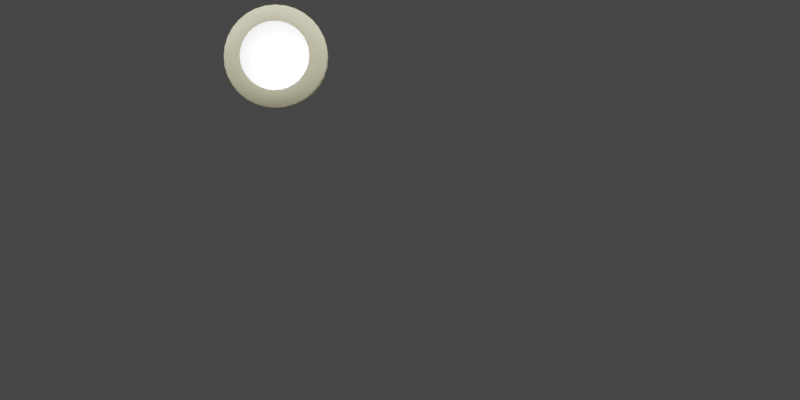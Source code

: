 # Source: lighting.blend  (saved by Blender 2.83.11; exported with 4.5.12 LTS)
import bpy
from mathutils import Matrix  # noqa: F401  (used for matrix-valued properties, if any)

bpy.ops.wm.read_factory_settings(use_empty=True)
scene = bpy.context.scene
scene.name = 'Scene'

# ---- collections
col_scene_stuff = bpy.data.collections.new('Scene Stuff'); scene.collection.children.link(col_scene_stuff)
col_recessed_light = bpy.data.collections.new('Recessed Light'); scene.collection.children.link(col_recessed_light)
col_text = bpy.data.collections.new('Text'); scene.collection.children.link(col_text)

# ---- materials (node trees are filled in below, after node groups)
mat_plasti_c_beige = bpy.data.materials.new('Plasti c Beige')
mat_plasti_c_beige.alpha_threshold = 0.0
mat_plasti_c_beige.roughness = 0.3925
mat_plasti_c_beige.line_color = (0.0, 0.0, 0.0, 1.0)
mat_light = bpy.data.materials.new('Light')
mat_light.diffuse_color = (0.5825, 0.7083, 0.8, 1.0)

# ---- node groups
ng_auto_smooth = bpy.data.node_groups.new('Auto Smooth', 'GeometryNodeTree')
_s = ng_auto_smooth.interface.new_socket(name='Geometry', in_out='OUTPUT', socket_type='NodeSocketGeometry')
_s = ng_auto_smooth.interface.new_socket(name='Geometry', in_out='INPUT', socket_type='NodeSocketGeometry')
_s = ng_auto_smooth.interface.new_socket(name='Angle', in_out='INPUT', socket_type='NodeSocketFloat')
_s.subtype = 'ANGLE'
_s.min_value = 0.0
_s.max_value = 3.142
ng_auto_smooth.is_modifier = True
_N = ng_auto_smooth.nodes; _L = ng_auto_smooth.links
n0 = _N.new('NodeGroupOutput'); n0.name = 'Group Output'; n0.location = (480, -100)
n1 = _N.new('NodeGroupInput'); n1.name = 'Group Input'; n1.location = (-420, -300)
n2 = _N.new('NodeGroupInput'); n2.name = 'Group Input.001'; n2.location = (-60, -100)
n3 = _N.new('GeometryNodeSetShadeSmooth'); n3.name = 'Set Shade Smooth'; n3.location = (120, -100)
n3.domain = 'EDGE'
n4 = _N.new('GeometryNodeSetShadeSmooth'); n4.name = 'Set Shade Smooth.001'; n4.location = (300, -100)
n5 = _N.new('GeometryNodeInputMeshEdgeAngle'); n5.name = 'Edge Angle'; n5.location = (-420, -220)
n6 = _N.new('GeometryNodeInputEdgeSmooth'); n6.name = 'Is Edge Smooth'; n6.location = (-60, -160)
n7 = _N.new('GeometryNodeInputShadeSmooth'); n7.name = 'Is Face Smooth'; n7.location = (-240, -340)
n8 = _N.new('FunctionNodeBooleanMath'); n8.name = 'Boolean Math'; n8.location = (-60, -220)
n9 = _N.new('FunctionNodeCompare'); n9.name = 'Compare'; n9.location = (-240, -180)
n9.operation = 'LESS_EQUAL'
_L.new(n5.outputs[0], n9.inputs[0])
_L.new(n4.outputs[0], n0.inputs[0])
_L.new(n1.outputs[1], n9.inputs[1])
_L.new(n9.outputs[0], n8.inputs[0])
_L.new(n7.outputs[0], n8.inputs[1])
_L.new(n2.outputs[0], n3.inputs[0])
_L.new(n6.outputs[0], n3.inputs[1])
_L.new(n3.outputs[0], n4.inputs[0])
_L.new(n8.outputs[0], n3.inputs[2])
n0.is_active_output = True

# ---- material node trees
mat_plasti_c_beige.use_nodes = True; mat_plasti_c_beige.node_tree.nodes.clear()
_N = mat_plasti_c_beige.node_tree.nodes; _L = mat_plasti_c_beige.node_tree.links
n0 = _N.new('ShaderNodeOutputMaterial'); n0.name = 'Material Output'; n0.location = (300, 300)
n1 = _N.new('ShaderNodeBsdfPrincipled'); n1.name = 'Principled BSDF'; n1.location = (10, 300)
n1.distribution = 'GGX'
n1.subsurface_method = 'BURLEY'
n1.inputs[0].default_value = (0.8689, 0.8322, 0.7276, 1.0)
n1.inputs[2].default_value = 0.228
n1.inputs[3].default_value = 1.45
n1.inputs[27].default_value = (0.0, 0.0, 0.0, 1.0)
n1.inputs[28].default_value = 1.0
_L.new(n1.outputs[0], n0.inputs[0])
n0.is_active_output = True
mat_light.use_nodes = True; mat_light.node_tree.nodes.clear()
_N = mat_light.node_tree.nodes; _L = mat_light.node_tree.links
n0 = _N.new('ShaderNodeOutputMaterial'); n0.name = 'Material Output'; n0.location = (300, 300)
n1 = _N.new('ShaderNodeEmission'); n1.name = 'Emission'; n1.location = (10, 300)
n1.inputs[0].default_value = (0.8769, 0.8697, 1.0, 1.0)
n1.inputs[1].default_value = 25.0
_L.new(n1.outputs[0], n0.inputs[0])
n0.is_active_output = True

# ---- world
world_world = bpy.data.worlds.new('World'); scene.world = world_world
world_world.use_nodes = True; world_world.node_tree.nodes.clear()
_N = world_world.node_tree.nodes; _L = world_world.node_tree.links
n0 = _N.new('ShaderNodeOutputWorld'); n0.name = 'World Output'; n0.location = (300, 300)
n1 = _N.new('ShaderNodeBackground'); n1.name = 'Background'; n1.location = (10, 300)
n1.inputs[0].default_value = (0.05088, 0.05088, 0.05088, 1.0)
_L.new(n1.outputs[0], n0.inputs[0])
n0.is_active_output = True
world_world.color = (0.05088, 0.05088, 0.05088)
world_world.use_sun_shadow = False
world_world.sun_shadow_jitter_overblur = 0.0

# ---- cameras
cam_camera = bpy.data.cameras.new('Camera')
cam_camera.lens = 24.0

# ---- lights
light_area = bpy.data.lights.new('Area', 'AREA')
light_area.color = (1.0, 0.9799, 0.7027)
light_area.transmission_factor = 0.0
light_area.energy = 58.9
light_area.shadow_soft_size = 1.0
light_area.shadow_maximum_resolution = 0.006
light_area.use_absolute_resolution = True
light_area.size = 1.0
light_area.size_y = 1.0

# ---- meshes
me_circle = bpy.data.meshes.new('Circle')
me_circle.from_pydata([(-0.001981, 0.08516, 0.0001032), (-0.01834, 0.08354, 0.0001032), (-0.03406, 0.07877, 0.0001032), (-0.04856, 0.07103, 0.0001032), (-0.06126, 0.0606, 0.0001032), (-0.07169, 0.0479, 0.0001032), (-0.07943, 0.0334, 0.0001032), (-0.0842, 0.01768, 0.0001032), (-0.08582, 0.001321, 0.0001032), (-0.0842, -0.01503, 0.0001032), (-0.07943, -0.03076, 0.0001032), (-0.07169, -0.04526, 0.0001032), (-0.06126, -0.05796, 0.0001032), (-0.04856, -0.06838, 0.0001032), (-0.03406, -0.07613, 0.0001032), (-0.01834, -0.0809, 0.0001032), (-0.001981, -0.08251, 0.0001032), (0.01437, -0.0809, 0.0001032), (0.0301, -0.07613, 0.0001032), (0.0446, -0.06838, 0.0001032), (0.0573, -0.05796, 0.0001032), (0.06773, -0.04526, 0.0001032), (0.07547, -0.03076, 0.0001032), (0.08024, -0.01503, 0.0001032), (0.08185, 0.001321, 0.0001032), (0.08024, 0.01768, 0.0001032), (0.07547, 0.0334, 0.0001032), (0.06772, 0.0479, 0.0001032), (0.0573, 0.0606, 0.0001032), (0.0446, 0.07103, 0.0001032), (0.0301, 0.07877, 0.0001032), (0.01437, 0.08354, 0.0001032), (-0.001981, 0.06869, 0.0001032), (-0.01512, 0.0674, 0.0001032), (-0.02776, 0.06356, 0.0001032), (-0.03941, 0.05734, 0.0001032), (-0.04962, 0.04896, 0.0001032), (-0.058, 0.03875, 0.0001032), (-0.06422, 0.0271, 0.0001032), (-0.06806, 0.01446, 0.0001032), (-0.06935, 0.001321, 0.0001032), (-0.06806, -0.01182, 0.0001032), (-0.06422, -0.02446, 0.0001032), (-0.058, -0.03611, 0.0001032), (-0.04962, -0.04632, 0.0001032), (-0.03941, -0.05469, 0.0001032), (-0.02776, -0.06092, 0.0001032), (-0.01512, -0.06475, 0.0001032), (-0.001981, -0.06605, 0.0001032), (0.01116, -0.06475, 0.0001032), (0.0238, -0.06092, 0.0001032), (0.03545, -0.05469, 0.0001032), (0.04566, -0.04632, 0.0001032), (0.05403, -0.03611, 0.0001032), (0.06026, -0.02446, 0.0001032), (0.06409, -0.01182, 0.0001032), (0.06539, 0.001321, 0.0001032), (0.06409, 0.01446, 0.0001032), (0.06026, 0.0271, 0.0001032), (0.05403, 0.03875, 0.0001032), (0.04566, 0.04896, 0.0001032), (0.03545, 0.05734, 0.0001032), (0.0238, 0.06356, 0.0001032), (0.01116, 0.0674, 0.0001032), (-0.01192, 0.05127, -0.1011), (-0.001981, 0.05225, -0.1011), (-0.02147, 0.04838, -0.1011), (-0.03028, 0.04367, -0.1011), (-0.03799, 0.03733, -0.1011), (-0.04433, 0.02962, -0.1011), (-0.04904, 0.02081, -0.1011), (-0.05193, 0.01126, -0.1011), (-0.05291, 0.001321, -0.1011), (-0.05193, -0.008615, -0.1011), (-0.04904, -0.01817, -0.1011), (-0.04433, -0.02698, -0.1011), (-0.03799, -0.03469, -0.1011), (-0.03028, -0.04103, -0.1011), (-0.02147, -0.04573, -0.1011), (-0.01192, -0.04863, -0.1011), (-0.001981, -0.04961, -0.1011), (0.007955, -0.04863, -0.1011), (0.01751, -0.04573, -0.1011), (0.02632, -0.04103, -0.1011), (0.03403, -0.03469, -0.1011), (0.04037, -0.02698, -0.1011), (0.04507, -0.01817, -0.1011), (0.04797, -0.008615, -0.1011), (0.04895, 0.001321, -0.1011), (0.04797, 0.01126, -0.1011), (0.04507, 0.02081, -0.1011), (0.04037, 0.02962, -0.1011), (0.03403, 0.03733, -0.1011), (0.02632, 0.04367, -0.1011), (0.01751, 0.04838, -0.1011), (0.007955, 0.05127, -0.1011), (-0.001981, 0.03701, -0.01791), (-0.008944, 0.03633, -0.01791), (-0.01564, 0.03429, -0.01791), (-0.02181, 0.031, -0.01791), (-0.02722, 0.02656, -0.01791), (-0.03166, 0.02115, -0.01791), (-0.03495, 0.01498, -0.01791), (-0.03699, 0.008284, -0.01791), (-0.03767, 0.001321, -0.01791), (-0.03699, -0.005642, -0.01791), (-0.03495, -0.01234, -0.01791), (-0.03166, -0.01851, -0.01791), (-0.02722, -0.02392, -0.01791), (-0.02181, -0.02835, -0.01791), (-0.01564, -0.03165, -0.01791), (-0.008944, -0.03368, -0.01791), (-0.001981, -0.03437, -0.01791), (0.004982, -0.03368, -0.01791), (0.01168, -0.03165, -0.01791), (0.01785, -0.02835, -0.01791), (0.02326, -0.02392, -0.01791), (0.02769, -0.01851, -0.01791), (0.03099, -0.01234, -0.01791), (0.03302, -0.005642, -0.01791), (0.03371, 0.001321, -0.01791), (0.03302, 0.008284, -0.01791), (0.03099, 0.01498, -0.01791), (0.02769, 0.02115, -0.01791), (0.02326, 0.02656, -0.01791), (0.01785, 0.031, -0.01791), (0.01168, 0.03429, -0.01791), (0.004982, 0.03633, -0.01791), (-0.001981, 0.08299, 0.009503), (-0.001981, 0.08516, 0.006741), (-0.001981, 0.08452, 0.008471), (-0.01834, 0.08354, 0.006741), (-0.01791, 0.08142, 0.009503), (-0.01821, 0.08292, 0.008471), (-0.03406, 0.07877, 0.006741), (-0.03323, 0.07677, 0.009503), (-0.03382, 0.07819, 0.008471), (-0.04856, 0.07103, 0.006741), (-0.04735, 0.06923, 0.009503), (-0.0482, 0.0705, 0.008471), (-0.06126, 0.0606, 0.006741), (-0.05973, 0.05907, 0.009503), (-0.06081, 0.06015, 0.008471), (-0.07169, 0.0479, 0.006741), (-0.06989, 0.04669, 0.009503), (-0.07116, 0.04754, 0.008471), (-0.07943, 0.0334, 0.006741), (-0.07743, 0.03257, 0.009503), (-0.07885, 0.03316, 0.008471), (-0.0842, 0.01768, 0.006741), (-0.08208, 0.01725, 0.009503), (-0.08358, 0.01755, 0.008471), (-0.08582, 0.001321, 0.006741), (-0.08365, 0.001321, 0.009503), (-0.08518, 0.001321, 0.008471), (-0.0842, -0.01503, 0.006741), (-0.08208, -0.01461, 0.009503), (-0.08358, -0.01491, 0.008471), (-0.07943, -0.03076, 0.006741), (-0.07743, -0.02993, 0.009503), (-0.07885, -0.03052, 0.008471), (-0.07169, -0.04526, 0.006741), (-0.06989, -0.04405, 0.009503), (-0.07116, -0.0449, 0.008471), (-0.06126, -0.05796, 0.006741), (-0.05973, -0.05643, 0.009503), (-0.06081, -0.05751, 0.008471), (-0.04856, -0.06838, 0.006741), (-0.04735, -0.06658, 0.009503), (-0.0482, -0.06786, 0.008471), (-0.03406, -0.07613, 0.006741), (-0.03323, -0.07413, 0.009503), (-0.03382, -0.07555, 0.008471), (-0.01834, -0.0809, 0.006741), (-0.01791, -0.07878, 0.009503), (-0.01821, -0.08028, 0.008471), (-0.001981, -0.08251, 0.006741), (-0.001981, -0.08035, 0.009503), (-0.001981, -0.08188, 0.008471), (0.01437, -0.0809, 0.006741), (0.01395, -0.07878, 0.009503), (0.01425, -0.08028, 0.008471), (0.0301, -0.07613, 0.006741), (0.02927, -0.07413, 0.009503), (0.02986, -0.07555, 0.008471), (0.0446, -0.06838, 0.006741), (0.04339, -0.06658, 0.009503), (0.04424, -0.06786, 0.008471), (0.0573, -0.05796, 0.006741), (0.05577, -0.05643, 0.009503), (0.05685, -0.05751, 0.008471), (0.06773, -0.04526, 0.006741), (0.06592, -0.04405, 0.009503), (0.0672, -0.0449, 0.008471), (0.07547, -0.03076, 0.006741), (0.07347, -0.02993, 0.009503), (0.07489, -0.03052, 0.008471), (0.08024, -0.01503, 0.006741), (0.07812, -0.01461, 0.009503), (0.07962, -0.01491, 0.008471), (0.08185, 0.001321, 0.006741), (0.07969, 0.001321, 0.009503), (0.08122, 0.001321, 0.008471), (0.08024, 0.01768, 0.006741), (0.07812, 0.01725, 0.009503), (0.07962, 0.01755, 0.008471), (0.07547, 0.0334, 0.006741), (0.07347, 0.03257, 0.009503), (0.07489, 0.03316, 0.008471), (0.06772, 0.0479, 0.006741), (0.06592, 0.04669, 0.009503), (0.0672, 0.04754, 0.008471), (0.0573, 0.0606, 0.006741), (0.05577, 0.05907, 0.009503), (0.05685, 0.06015, 0.008471), (0.0446, 0.07103, 0.006741), (0.04339, 0.06923, 0.009503), (0.04424, 0.0705, 0.008471), (0.0301, 0.07877, 0.006741), (0.02927, 0.07677, 0.009503), (0.02986, 0.07819, 0.008471), (0.01437, 0.08354, 0.006741), (0.01395, 0.08142, 0.009503), (0.01425, 0.08292, 0.008471), (-0.001981, 0.05548, 0.01341), (-0.001981, 0.05873, 0.01553), (-0.001981, 0.05663, 0.0152), (-0.01318, 0.05763, 0.01553), (-0.01255, 0.05443, 0.01341), (-0.01277, 0.05556, 0.0152), (-0.02395, 0.05436, 0.01553), (-0.0227, 0.05135, 0.01341), (-0.02314, 0.05242, 0.0152), (-0.03388, 0.04906, 0.01553), (-0.03207, 0.04635, 0.01341), (-0.03271, 0.0473, 0.0152), (-0.04258, 0.04192, 0.01553), (-0.04027, 0.03961, 0.01341), (-0.04109, 0.04043, 0.0152), (-0.04972, 0.03322, 0.01553), (-0.04701, 0.03141, 0.01341), (-0.04796, 0.03205, 0.0152), (-0.05502, 0.02329, 0.01553), (-0.05201, 0.02204, 0.01341), (-0.05308, 0.02248, 0.0152), (-0.05829, 0.01252, 0.01553), (-0.05509, 0.01189, 0.01341), (-0.05622, 0.01211, 0.0152), (-0.05939, 0.001321, 0.01553), (-0.05614, 0.001321, 0.01341), (-0.05729, 0.001321, 0.0152), (-0.05829, -0.00988, 0.01553), (-0.05509, -0.009244, 0.01341), (-0.05622, -0.009469, 0.0152), (-0.05502, -0.02065, 0.01553), (-0.05201, -0.0194, 0.01341), (-0.05308, -0.01984, 0.0152), (-0.04972, -0.03058, 0.01553), (-0.04701, -0.02877, 0.01341), (-0.04796, -0.0294, 0.0152), (-0.04258, -0.03927, 0.01553), (-0.04027, -0.03697, 0.01341), (-0.04109, -0.03779, 0.0152), (-0.03388, -0.04641, 0.01553), (-0.03207, -0.04371, 0.01341), (-0.03271, -0.04466, 0.0152), (-0.02395, -0.05172, 0.01553), (-0.0227, -0.04871, 0.01341), (-0.02314, -0.04977, 0.0152), (-0.01318, -0.05499, 0.01553), (-0.01255, -0.05179, 0.01341), (-0.01277, -0.05292, 0.0152), (-0.001981, -0.05609, 0.01553), (-0.001981, -0.05283, 0.01341), (-0.001981, -0.05398, 0.0152), (0.00922, -0.05499, 0.01553), (0.008584, -0.05179, 0.01341), (0.008809, -0.05292, 0.0152), (0.01999, -0.05172, 0.01553), (0.01874, -0.04871, 0.01341), (0.01918, -0.04977, 0.0152), (0.02992, -0.04641, 0.01553), (0.02811, -0.04371, 0.01341), (0.02874, -0.04466, 0.0152), (0.03862, -0.03927, 0.01553), (0.03631, -0.03697, 0.01341), (0.03713, -0.03779, 0.0152), (0.04575, -0.03058, 0.01553), (0.04305, -0.02877, 0.01341), (0.044, -0.0294, 0.0152), (0.05106, -0.02065, 0.01553), (0.04805, -0.0194, 0.01341), (0.04911, -0.01984, 0.0152), (0.05433, -0.009879, 0.01553), (0.05113, -0.009244, 0.01341), (0.05226, -0.009468, 0.0152), (0.05543, 0.001321, 0.01553), (0.05217, 0.001321, 0.01341), (0.05332, 0.001321, 0.0152), (0.05433, 0.01252, 0.01553), (0.05113, 0.01189, 0.01341), (0.05226, 0.01211, 0.0152), (0.05106, 0.02329, 0.01553), (0.04805, 0.02204, 0.01341), (0.04911, 0.02249, 0.0152), (0.04575, 0.03322, 0.01553), (0.04305, 0.03141, 0.01341), (0.044, 0.03205, 0.0152), (0.03862, 0.04192, 0.01553), (0.03631, 0.03961, 0.01341), (0.03713, 0.04043, 0.0152), (0.02992, 0.04906, 0.01553), (0.02811, 0.04635, 0.01341), (0.02874, 0.0473, 0.0152), (0.01999, 0.05436, 0.01553), (0.01874, 0.05135, 0.01341), (0.01918, 0.05242, 0.0152), (0.009219, 0.05763, 0.01553), (0.008584, 0.05443, 0.01341), (0.008808, 0.05556, 0.0152), (-0.01138, 0.04859, -0.01885), (-0.001981, 0.04952, -0.01885), (-0.02042, 0.04585, -0.01885), (-0.02876, 0.04139, -0.01885), (-0.03606, 0.0354, -0.01885), (-0.04205, 0.0281, -0.01885), (-0.04651, 0.01976, -0.01885), (-0.04925, 0.01072, -0.01885), (-0.05018, 0.001321, -0.01885), (-0.04925, -0.008081, -0.01885), (-0.04651, -0.01712, -0.01885), (-0.04205, -0.02545, -0.01885), (-0.03606, -0.03276, -0.01885), (-0.02876, -0.03875, -0.01885), (-0.02042, -0.04321, -0.01885), (-0.01138, -0.04595, -0.01885), (-0.001981, -0.04687, -0.01885), (0.007422, -0.04595, -0.01885), (0.01646, -0.0432, -0.01885), (0.02479, -0.03875, -0.01885), (0.0321, -0.03276, -0.01885), (0.03809, -0.02545, -0.01885), (0.04255, -0.01712, -0.01885), (0.04529, -0.008081, -0.01885), (0.04621, 0.001321, -0.01885), (0.04529, 0.01072, -0.01885), (0.04255, 0.01976, -0.01885), (0.03809, 0.0281, -0.01885), (0.0321, 0.0354, -0.01885), (0.02479, 0.04139, -0.01885), (0.01646, 0.04585, -0.01885), (0.007421, 0.04859, -0.01885), (-0.01499, 0.03195, -0.01778), (-0.02046, 0.02636, -0.01767), (-0.02513, 0.01977, -0.0176), (-0.02882, 0.01244, -0.01758), (-0.03139, 0.004641, -0.0176), (-0.03275, -0.003318, -0.01767), (-0.03284, -0.01113, -0.01778), (-0.007364, 0.03159, -0.01765), (-0.01244, 0.02497, -0.01745), (-0.01701, 0.01739, -0.01732), (-0.02091, 0.009161, -0.01728), (-0.02398, 0.0005846, -0.01732), (-0.0261, -0.008005, -0.01745), (-0.02719, -0.01628, -0.01765), (0.0006893, 0.02998, -0.01757), (-0.003643, 0.02251, -0.0173), (-0.007847, 0.0142, -0.01713), (-0.01176, 0.005373, -0.01707), (-0.01524, -0.003641, -0.01713), (-0.01814, -0.01249, -0.0173), (-0.02036, -0.02083, -0.01757), (0.00875, 0.02723, -0.01754), (0.005411, 0.01917, -0.01724), (0.001787, 0.01042, -0.01706), (-0.001981, 0.001321, -0.017), (-0.005749, -0.007776, -0.01706), (-0.009372, -0.01652, -0.01724), (-0.01271, -0.02459, -0.01754), (0.0164, 0.02348, -0.01757), (0.01418, 0.01513, -0.0173), (0.01128, 0.006283, -0.01713), (0.007801, -0.002731, -0.01707), (0.003885, -0.01156, -0.01713), (-0.0003191, -0.01987, -0.0173), (-0.004651, -0.02734, -0.01757), (0.02323, 0.01892, -0.01765), (0.02214, 0.01065, -0.01745), (0.02001, 0.002057, -0.01732), (0.01695, -0.006519, -0.01728), (0.01305, -0.01475, -0.01732), (0.008478, -0.02233, -0.01745), (0.003402, -0.02895, -0.01765), (0.02888, 0.01378, -0.01778), (0.02879, 0.005959, -0.01767), (0.02743, -0.001999, -0.0176), (0.02486, -0.009795, -0.01758), (0.02116, -0.01713, -0.0176), (0.0165, -0.02372, -0.01767), (0.01103, -0.02931, -0.01778)], [], [(10, 9, 41, 42), (24, 23, 55, 56), (11, 10, 42, 43), (25, 24, 56, 57), (12, 11, 43, 44), (26, 25, 57, 58), (13, 12, 44, 45), (27, 26, 58, 59), (14, 13, 45, 46), (1, 0, 32, 33), (28, 27, 59, 60), (15, 14, 46, 47), (2, 1, 33, 34), (29, 28, 60, 61), (16, 15, 47, 48), (3, 2, 34, 35), (30, 29, 61, 62), (17, 16, 48, 49), (4, 3, 35, 36), (31, 30, 62, 63), (18, 17, 49, 50), (5, 4, 36, 37), (0, 31, 63, 32), (19, 18, 50, 51), (6, 5, 37, 38), (20, 19, 51, 52), (7, 6, 38, 39), (21, 20, 52, 53), (8, 7, 39, 40), (22, 21, 53, 54), (9, 8, 40, 41), (23, 22, 54, 55), (50, 49, 81, 82), (258, 261, 332, 331), (300, 303, 346, 345), (261, 264, 333, 332), (303, 306, 347, 346), (264, 267, 334, 333), (306, 309, 348, 347), (267, 270, 335, 334), (309, 312, 349, 348), (270, 273, 336, 335), (318, 224, 321, 351), (312, 315, 350, 349), (273, 276, 337, 336), (234, 237, 324, 323), (315, 318, 351, 350), (276, 279, 338, 337), (237, 240, 325, 324), (279, 282, 339, 338), (240, 243, 326, 325), (282, 285, 340, 339), (243, 246, 327, 326), (0, 1, 131, 129), (285, 288, 341, 340), (246, 249, 328, 327), (288, 291, 342, 341), (249, 252, 329, 328), (291, 294, 343, 342), (252, 255, 330, 329), (294, 297, 344, 343), (255, 258, 331, 330), (297, 300, 345, 344), (64, 65, 95, 94, 93, 92, 91, 90, 89, 88, 87, 86, 85, 84, 83, 82, 81, 80, 79, 78, 77, 76, 75, 74, 73, 72, 71, 70, 69, 68, 67, 66), (37, 36, 68, 69), (32, 63, 95, 65), (51, 50, 82, 83), (38, 37, 69, 70), (52, 51, 83, 84), (39, 38, 70, 71), (53, 52, 84, 85), (40, 39, 71, 72), (54, 53, 85, 86), (41, 40, 72, 73), (55, 54, 86, 87), (42, 41, 73, 74), (56, 55, 87, 88), (43, 42, 74, 75), (57, 56, 88, 89), (44, 43, 75, 76), (58, 57, 89, 90), (45, 44, 76, 77), (59, 58, 90, 91), (46, 45, 77, 78), (33, 32, 65, 64), (60, 59, 91, 92), (47, 46, 78, 79), (34, 33, 64, 66), (61, 60, 92, 93), (48, 47, 79, 80), (35, 34, 66, 67), (62, 61, 93, 94), (49, 48, 80, 81), (36, 35, 67, 68), (63, 62, 94, 95), (20, 21, 191, 188), (7, 8, 152, 149), (21, 22, 194, 191), (8, 9, 155, 152), (22, 23, 197, 194), (9, 10, 158, 155), (23, 24, 200, 197), (10, 11, 161, 158), (24, 25, 203, 200), (11, 12, 164, 161), (25, 26, 206, 203), (12, 13, 167, 164), (26, 27, 209, 206), (13, 14, 170, 167), (31, 0, 129, 221), (27, 28, 212, 209), (14, 15, 173, 170), (1, 2, 134, 131), (28, 29, 215, 212), (15, 16, 176, 173), (2, 3, 137, 134), (29, 30, 218, 215), (16, 17, 179, 176), (3, 4, 140, 137), (30, 31, 221, 218), (17, 18, 182, 179), (4, 5, 143, 140), (231, 234, 323, 322), (18, 19, 185, 182), (5, 6, 146, 143), (19, 20, 188, 185), (6, 7, 149, 146), (207, 210, 305, 302), (168, 171, 266, 263), (222, 128, 225, 317), (210, 213, 308, 305), (171, 174, 269, 266), (132, 135, 230, 227), (213, 216, 311, 308), (174, 177, 272, 269), (135, 138, 233, 230), (216, 219, 314, 311), (177, 180, 275, 272), (138, 141, 236, 233), (219, 222, 317, 314), (180, 183, 278, 275), (141, 144, 239, 236), (228, 231, 322, 320), (183, 186, 281, 278), (144, 147, 242, 239), (186, 189, 284, 281), (147, 150, 245, 242), (189, 192, 287, 284), (150, 153, 248, 245), (192, 195, 290, 287), (153, 156, 251, 248), (195, 198, 293, 290), (156, 159, 254, 251), (198, 201, 296, 293), (159, 162, 257, 254), (201, 204, 299, 296), (162, 165, 260, 257), (204, 207, 302, 299), (165, 168, 263, 260), (99, 352, 97, 98), (132, 128, 130, 133), (133, 130, 129, 131), (135, 132, 133, 136), (136, 133, 131, 134), (138, 135, 136, 139), (139, 136, 134, 137), (141, 138, 139, 142), (142, 139, 137, 140), (144, 141, 142, 145), (145, 142, 140, 143), (147, 144, 145, 148), (148, 145, 143, 146), (150, 147, 148, 151), (151, 148, 146, 149), (153, 150, 151, 154), (154, 151, 149, 152), (156, 153, 154, 157), (157, 154, 152, 155), (159, 156, 157, 160), (160, 157, 155, 158), (162, 159, 160, 163), (163, 160, 158, 161), (165, 162, 163, 166), (166, 163, 161, 164), (168, 165, 166, 169), (169, 166, 164, 167), (171, 168, 169, 172), (172, 169, 167, 170), (174, 171, 172, 175), (175, 172, 170, 173), (177, 174, 175, 178), (178, 175, 173, 176), (180, 177, 178, 181), (181, 178, 176, 179), (183, 180, 181, 184), (184, 181, 179, 182), (186, 183, 184, 187), (187, 184, 182, 185), (189, 186, 187, 190), (190, 187, 185, 188), (192, 189, 190, 193), (193, 190, 188, 191), (195, 192, 193, 196), (196, 193, 191, 194), (198, 195, 196, 199), (199, 196, 194, 197), (201, 198, 199, 202), (202, 199, 197, 200), (204, 201, 202, 205), (205, 202, 200, 203), (207, 204, 205, 208), (208, 205, 203, 206), (210, 207, 208, 211), (211, 208, 206, 209), (213, 210, 211, 214), (214, 211, 209, 212), (216, 213, 214, 217), (217, 214, 212, 215), (219, 216, 217, 220), (220, 217, 215, 218), (222, 219, 220, 223), (223, 220, 218, 221), (128, 222, 223, 130), (130, 223, 221, 129), (224, 228, 320, 321), (228, 224, 226, 229), (229, 226, 225, 227), (231, 228, 229, 232), (232, 229, 227, 230), (234, 231, 232, 235), (235, 232, 230, 233), (237, 234, 235, 238), (238, 235, 233, 236), (240, 237, 238, 241), (241, 238, 236, 239), (243, 240, 241, 244), (244, 241, 239, 242), (246, 243, 244, 247), (247, 244, 242, 245), (249, 246, 247, 250), (250, 247, 245, 248), (252, 249, 250, 253), (253, 250, 248, 251), (255, 252, 253, 256), (256, 253, 251, 254), (258, 255, 256, 259), (259, 256, 254, 257), (261, 258, 259, 262), (262, 259, 257, 260), (264, 261, 262, 265), (265, 262, 260, 263), (267, 264, 265, 268), (268, 265, 263, 266), (270, 267, 268, 271), (271, 268, 266, 269), (273, 270, 271, 274), (274, 271, 269, 272), (276, 273, 274, 277), (277, 274, 272, 275), (279, 276, 277, 280), (280, 277, 275, 278), (282, 279, 280, 283), (283, 280, 278, 281), (285, 282, 283, 286), (286, 283, 281, 284), (288, 285, 286, 289), (289, 286, 284, 287), (291, 288, 289, 292), (292, 289, 287, 290), (294, 291, 292, 295), (295, 292, 290, 293), (297, 294, 295, 298), (298, 295, 293, 296), (300, 297, 298, 301), (301, 298, 296, 299), (303, 300, 301, 304), (304, 301, 299, 302), (306, 303, 304, 307), (307, 304, 302, 305), (309, 306, 307, 310), (310, 307, 305, 308), (312, 309, 310, 313), (313, 310, 308, 311), (315, 312, 313, 316), (316, 313, 311, 314), (318, 315, 316, 319), (319, 316, 314, 317), (224, 318, 319, 226), (226, 319, 317, 225), (128, 132, 227, 225), (97, 96, 321, 320), (98, 97, 320, 322), (99, 98, 322, 323), (100, 99, 323, 324), (101, 100, 324, 325), (102, 101, 325, 326), (103, 102, 326, 327), (104, 103, 327, 328), (105, 104, 328, 329), (106, 105, 329, 330), (107, 106, 330, 331), (108, 107, 331, 332), (109, 108, 332, 333), (110, 109, 333, 334), (111, 110, 334, 335), (112, 111, 335, 336), (113, 112, 336, 337), (114, 113, 337, 338), (115, 114, 338, 339), (116, 115, 339, 340), (117, 116, 340, 341), (118, 117, 341, 342), (119, 118, 342, 343), (120, 119, 343, 344), (121, 120, 344, 345), (122, 121, 345, 346), (123, 122, 346, 347), (124, 123, 347, 348), (125, 124, 348, 349), (126, 125, 349, 350), (127, 126, 350, 351), (96, 127, 351, 321), (352, 359, 96, 97), (359, 366, 127, 96), (366, 373, 126, 127), (373, 380, 125, 126), (380, 387, 124, 125), (387, 394, 123, 124), (394, 121, 122, 123), (100, 353, 352, 99), (353, 360, 359, 352), (360, 367, 366, 359), (367, 374, 373, 366), (374, 381, 380, 373), (381, 388, 387, 380), (388, 395, 394, 387), (395, 120, 121, 394), (101, 354, 353, 100), (354, 361, 360, 353), (361, 368, 367, 360), (368, 375, 374, 367), (375, 382, 381, 374), (382, 389, 388, 381), (389, 396, 395, 388), (396, 119, 120, 395), (102, 355, 354, 101), (355, 362, 361, 354), (362, 369, 368, 361), (369, 376, 375, 368), (376, 383, 382, 375), (383, 390, 389, 382), (390, 397, 396, 389), (397, 118, 119, 396), (103, 356, 355, 102), (356, 363, 362, 355), (363, 370, 369, 362), (370, 377, 376, 369), (377, 384, 383, 376), (384, 391, 390, 383), (391, 398, 397, 390), (398, 117, 118, 397), (104, 357, 356, 103), (357, 364, 363, 356), (364, 371, 370, 363), (371, 378, 377, 370), (378, 385, 384, 377), (385, 392, 391, 384), (392, 399, 398, 391), (399, 116, 117, 398), (105, 358, 357, 104), (358, 365, 364, 357), (365, 372, 371, 364), (372, 379, 378, 371), (379, 386, 385, 378), (386, 393, 392, 385), (393, 400, 399, 392), (400, 115, 116, 399), (106, 107, 358, 105), (107, 108, 365, 358), (108, 109, 372, 365), (109, 110, 379, 372), (110, 111, 386, 379), (111, 112, 393, 386), (112, 113, 400, 393), (113, 114, 115, 400)])
me_circle.polygons.foreach_set('use_smooth', [True] * 385)
me_circle.polygons.foreach_set('material_index', [0, 0, 0, 0, 0, 0, 0, 0, 0, 0, 0, 0, 0, 0, 0, 0, 0, 0, 0, 0, 0, 0, 0, 0, 0, 0, 0, 0, 0, 0, 0, 0, 0, 0, 0, 0, 0, 0, 0, 0, 0, 0, 0, 0, 0, 0, 0, 0, 0, 0, 0, 0, 0, 0, 0, 0, 0, 0, 0, 0, 0, 0, 0, 0, 0, 0, 0, 0, 0, 0, 0, 0, 0, 0, 0, 0, 0, 0, 0, 0, 0, 0, 0, 0, 0, 0, 0, 0, 0, 0, 0, 0, 0, 0, 0, 0, 0, 0, 0, 0, 0, 0, 0, 0, 0, 0, 0, 0, 0, 0, 0, 0, 0, 0, 0, 0, 0, 0, 0, 0, 0, 0, 0, 0, 0, 0, 0, 0, 0, 0, 0, 0, 0, 0, 0, 0, 0, 0, 0, 0, 0, 0, 0, 0, 0, 0, 0, 0, 0, 0, 0, 0, 0, 0, 0, 0, 0, 0, 0, 1, 0, 0, 0, 0, 0, 0, 0, 0, 0, 0, 0, 0, 0, 0, 0, 0, 0, 0, 0, 0, 0, 0, 0, 0, 0, 0, 0, 0, 0, 0, 0, 0, 0, 0, 0, 0, 0, 0, 0, 0, 0, 0, 0, 0, 0, 0, 0, 0, 0, 0, 0, 0, 0, 0, 0, 0, 0, 0, 0, 0, 0, 0, 0, 0, 0, 0, 0, 0, 0, 0, 0, 0, 0, 0, 0, 0, 0, 0, 0, 0, 0, 0, 0, 0, 0, 0, 0, 0, 0, 0, 0, 0, 0, 0, 0, 0, 0, 0, 0, 0, 0, 0, 0, 0, 0, 0, 0, 0, 0, 0, 0, 0, 0, 0, 0, 0, 0, 0, 0, 0, 0, 0, 0, 0, 0, 0, 0, 0, 0, 0, 1, 1, 1, 1, 1, 1, 1, 1, 1, 1, 1, 1, 1, 1, 1, 1, 1, 1, 1, 1, 1, 1, 1, 1, 1, 1, 1, 1, 1, 1, 1, 1, 1, 1, 1, 1, 1, 1, 1, 1, 1, 1, 1, 1, 1, 1, 1, 1, 1, 1, 1, 1, 1, 1, 1, 1, 1, 1, 1, 1, 1, 1, 1, 1, 1, 1, 1, 1, 1, 1, 1, 1, 1, 1, 1, 1, 1, 1, 1, 1, 1, 1, 1, 1, 1, 1, 1, 1, 1, 1, 1, 1, 1, 1, 1])
_uv = me_circle.uv_layers.new(name='UVMap')
_uv.uv.foreach_set('vector', [0.0, 0.0, 0.0, 0.0, 0.0, 0.0, 0.0, 0.0, 0.0, 0.0, 0.0, 0.0, 0.0, 0.0, 0.0, 0.0, 0.0, 0.0, 0.0, 0.0, 0.0, 0.0, 0.0, 0.0, 0.0, 0.0, 0.0, 0.0, 0.0, 0.0, 0.0, 0.0, 0.0, 0.0, 0.0, 0.0, 0.0, 0.0, 0.0, 0.0, 0.0, 0.0, 0.0, 0.0, 0.0, 0.0, 0.0, 0.0, 0.0, 0.0, 0.0, 0.0, 0.0, 0.0, 0.0, 0.0, 0.0, 0.0, 0.0, 0.0, 0.0, 0.0, 0.0, 0.0, 0.0, 0.0, 0.0, 0.0, 0.0, 0.0, 0.0, 0.0, 0.0, 0.0, 0.0, 0.0, 0.0, 0.0, 0.0, 0.0, 0.0, 0.0, 0.0, 0.0, 0.0, 0.0, 0.0, 0.0, 0.0, 0.0, 0.0, 0.0, 0.0, 0.0, 0.0, 0.0, 0.0, 0.0, 0.0, 0.0, 0.0, 0.0, 0.0, 0.0, 0.0, 0.0, 0.0, 0.0, 0.0, 0.0, 0.0, 0.0, 0.0, 0.0, 0.0, 0.0, 0.0, 0.0, 0.0, 0.0, 0.0, 0.0, 0.0, 0.0, 0.0, 0.0, 0.0, 0.0, 0.0, 0.0, 0.0, 0.0, 0.0, 0.0, 0.0, 0.0, 0.0, 0.0, 0.0, 0.0, 0.0, 0.0, 0.0, 0.0, 0.0, 0.0, 0.0, 0.0, 0.0, 0.0, 0.0, 0.0, 0.0, 0.0, 0.0, 0.0, 0.0, 0.0, 0.0, 0.0, 0.0, 0.0, 0.0, 0.0, 0.0, 0.0, 0.0, 0.0, 0.0, 0.0, 0.0, 0.0, 0.0, 0.0, 0.0, 0.0, 0.0, 0.0, 0.0, 0.0, 0.0, 0.0, 0.0, 0.0, 0.0, 0.0, 0.0, 0.0, 0.0, 0.0, 0.0, 0.0, 0.0, 0.0, 0.0, 0.0, 0.0, 0.0, 0.0, 0.0, 0.0, 0.0, 0.0, 0.0, 0.0, 0.0, 0.0, 0.0, 0.0, 0.0, 0.0, 0.0, 0.0, 0.0, 0.0, 0.0, 0.0, 0.0, 0.0, 0.0, 0.0, 0.0, 0.0, 0.0, 0.0, 0.0, 0.0, 0.0, 0.0, 0.0, 0.0, 0.0, 0.0, 0.0, 0.0, 0.0, 0.0, 0.0, 0.0, 0.0, 0.0, 0.0, 0.0, 0.0, 0.0, 0.0, 0.0, 0.0, 0.0, 0.0, 0.0, 0.0, 0.0, 0.0, 0.0, 0.0, 0.0, 0.0, 0.0, 0.0, 0.0, 0.0, 0.0, 0.0, 0.0, 0.0, 0.0, 0.0, 0.0, 0.0, 0.0, 0.0, 0.0, 0.0, 0.0, 0.0, 0.0, 0.0, 0.0, 0.0, 0.0, 0.0, 0.0, 0.0, 0.0, 0.0, 0.0, 0.0, 0.0, 0.0, 0.0, 0.0, 0.0, 0.0, 0.0, 0.0, 0.0, 0.0, 0.0, 0.0, 0.0, 0.0, 0.0, 0.0, 0.0, 0.0, 0.0, 0.0, 0.0, 0.0, 0.0, 0.0, 0.0, 0.0, 0.0, 0.0, 0.0, 0.0, 0.0, 0.0, 0.0, 0.0, 0.0, 0.0, 0.0, 0.0, 0.0, 0.0, 0.0, 0.0, 0.0, 0.0, 0.0, 0.0, 0.0, 0.0, 0.0, 0.0, 0.0, 0.0, 0.0, 0.0, 0.0, 0.0, 0.0, 0.0, 0.0, 0.0, 0.0, 0.0, 0.0, 0.0, 0.0, 0.0, 0.0, 0.0, 0.0, 0.0, 0.0, 0.0, 0.0, 0.0, 0.0, 0.0, 0.0, 0.0, 0.0, 0.0, 0.0, 0.0, 0.0, 0.0, 0.0, 0.0, 0.0, 0.0, 0.0, 0.0, 0.0, 0.0, 0.0, 0.0, 0.0, 0.0, 0.0, 0.0, 0.0, 0.0, 0.0, 0.0, 0.0, 0.0, 0.0, 0.0, 0.0, 0.0, 0.0, 0.0, 0.0, 0.0, 0.0, 0.0, 0.0, 0.0, 0.0, 0.0, 0.0, 0.0, 0.0, 0.0, 0.0, 0.0, 0.0, 0.0, 0.0, 0.0, 0.0, 0.0, 0.0, 0.0, 0.0, 0.0, 0.0, 0.0, 0.0, 0.0, 0.0, 0.0, 0.0, 0.0, 0.0, 0.0, 0.0, 0.0, 0.0, 0.0, 0.0, 0.0, 0.0, 0.0, 0.0, 0.0, 0.0, 0.0, 0.0, 0.0, 0.0, 0.0, 0.0, 0.0, 0.0, 0.0, 0.0, 0.0, 0.0, 0.0, 0.0, 0.0, 0.0, 0.0, 0.0, 0.0, 0.0, 0.0, 0.0, 0.0, 0.0, 0.0, 0.0, 0.0, 0.0, 0.0, 0.0, 0.0, 0.0, 0.0, 0.0, 0.0, 0.0, 0.0, 0.0, 0.0, 0.0, 0.0, 0.0, 0.0, 0.0, 0.0, 0.0, 0.0, 0.0, 0.0, 0.0, 0.0, 0.0, 0.0, 0.0, 0.0, 0.0, 0.0, 0.0, 0.0, 0.0, 0.0, 0.0, 0.0, 0.0, 0.0, 0.0, 0.0, 0.0, 0.0, 0.0, 0.0, 0.0, 0.0, 0.0, 0.0, 0.0, 0.0, 0.0, 0.0, 0.0, 0.0, 0.0, 0.0, 0.0, 0.0, 0.0, 0.0, 0.0, 0.0, 0.0, 0.0, 0.0, 0.0, 0.0, 0.0, 0.0, 0.0, 0.0, 0.0, 0.0, 0.0, 0.0, 0.0, 0.0, 0.0, 0.0, 0.0, 0.0, 0.0, 0.0, 0.0, 0.0, 0.0, 0.0, 0.0, 0.0, 0.0, 0.0, 0.0, 0.0, 0.0, 0.0, 0.0, 0.0, 0.0, 0.0, 0.0, 0.0, 0.0, 0.0, 0.0, 0.0, 0.0, 0.0, 0.0, 0.0, 0.0, 0.0, 0.0, 0.0, 0.0, 0.0, 0.0, 0.0, 0.0, 0.0, 0.0, 0.0, 0.0, 0.0, 0.0, 0.0, 0.0, 0.0, 0.0, 0.0, 0.0, 0.0, 0.0, 0.0, 0.0, 0.0, 0.0, 0.0, 0.0, 0.0, 0.0, 0.0, 0.0, 0.0, 0.0, 0.0, 0.0, 0.0, 0.0, 0.0, 0.0, 0.0, 0.0, 0.0, 0.0, 0.0, 0.0, 0.0, 0.0, 0.0, 0.0, 0.0, 0.0, 0.0, 0.0, 0.0, 0.0, 0.0, 0.0, 0.0, 0.0, 0.0, 0.0, 0.0, 0.0, 0.0, 0.0, 0.0, 0.0, 0.0, 0.0, 0.0, 0.0, 0.0, 0.0, 0.0, 0.0, 0.0, 0.0, 0.0, 0.0, 0.0, 0.0, 0.0, 0.0, 0.0, 0.0, 0.0, 0.0, 0.0, 0.0, 0.0, 0.0, 0.0, 0.0, 0.0, 0.0, 0.0, 0.0, 0.0, 0.0, 0.0, 0.0, 0.0, 0.0, 0.0, 0.0, 0.0, 0.0, 0.0, 0.0, 0.0, 0.0, 0.0, 0.0, 0.0, 0.0, 0.0, 0.0, 0.0, 0.0, 0.0, 0.0, 0.0, 0.0, 0.0, 0.0, 0.0, 0.0, 0.0, 0.0, 0.0, 0.0, 0.0, 0.0, 0.0, 0.0, 0.0, 0.0, 0.0, 0.0, 0.0, 0.0, 0.0, 0.0, 0.0, 0.0, 0.0, 0.0, 0.0, 0.0, 0.0, 0.0, 0.0, 0.0, 0.0, 0.0, 0.0, 0.0, 0.0, 0.0, 0.0, 0.0, 0.0, 0.0, 0.0, 0.0, 0.0, 0.0, 0.0, 0.0, 0.0, 0.0, 0.0, 0.0, 0.0, 0.0, 0.0, 0.0, 0.0, 0.0, 0.0, 0.0, 0.0, 0.0, 0.0, 0.0, 0.0, 0.0, 0.0, 0.0, 0.0, 0.0, 0.0, 0.0, 0.0, 0.0, 0.0, 0.0, 0.0, 0.0, 0.0, 0.0, 0.0, 0.0, 0.0, 0.0, 0.0, 0.0, 0.0, 0.0, 0.0, 0.0, 0.0, 0.0, 0.0, 0.0, 0.0, 0.0, 0.0, 0.0, 0.0, 0.0, 0.0, 0.0, 0.0, 0.0, 0.0, 0.0, 0.0, 0.0, 0.0, 0.0, 0.0, 0.0, 0.0, 0.0, 0.0, 0.0, 0.0, 0.0, 0.0, 0.0, 0.0, 0.0, 0.0, 0.0, 0.0, 0.0, 0.0, 0.0, 0.0, 0.0, 0.0, 0.0, 0.0, 0.0, 0.0, 0.0, 0.0, 0.0, 0.0, 0.0, 0.0, 0.0, 0.0, 0.0, 0.0, 0.0, 0.0, 0.0, 0.0, 0.0, 0.0, 0.0, 0.0, 0.0, 0.0, 0.0, 0.0, 0.0, 0.0, 0.0, 0.0, 0.0, 0.0, 0.0, 0.0, 0.0, 0.0, 0.0, 0.0, 0.0, 0.0, 0.0, 0.0, 0.0, 0.0, 0.0, 0.0, 0.0, 0.0, 0.0, 0.0, 0.0, 0.0, 0.0, 0.0, 0.0, 0.0, 0.0, 0.0, 0.0, 0.0, 0.0, 0.0, 0.0, 0.0, 0.0, 0.0, 0.0, 0.0, 0.0, 0.0, 0.0, 0.0, 0.0, 0.0, 0.0, 0.0, 0.0, 0.0, 0.0, 0.0, 0.0, 0.0, 0.0, 0.0, 0.0, 0.0, 0.0, 0.0, 0.0, 0.0, 0.0, 0.0, 0.0, 0.0, 0.0, 0.0, 0.0, 0.0, 0.0, 0.0, 0.0, 0.0, 0.0, 0.0, 0.0, 0.0, 0.0, 0.0, 0.0, 0.0, 0.0, 0.0, 0.0, 0.0, 0.0, 0.0, 0.0, 0.0, 0.0, 0.0, 0.0, 0.0, 0.0, 0.0, 0.0, 0.0, 0.0, 0.0, 0.0, 0.0, 0.0, 0.0, 0.0, 0.0, 0.0, 0.0, 0.0, 0.0, 0.0, 0.0, 0.0, 0.0, 0.0, 0.0, 0.0, 0.0, 0.0, 0.0, 0.0, 0.0, 0.0, 0.0, 0.0, 0.0, 0.0, 0.0, 0.0, 0.0, 0.0, 0.0, 0.0, 0.0, 0.0, 0.0, 0.0, 0.0, 0.0, 0.0, 0.0, 0.0, 0.0, 0.0, 0.0, 0.0, 0.0, 0.0, 0.0, 0.0, 0.0, 0.0, 0.0, 0.0, 0.0, 0.0, 0.0, 0.0, 0.0, 0.0, 0.0, 0.0, 0.0, 0.0, 0.0, 0.0, 0.0, 0.0, 0.0, 0.0, 0.0, 0.0, 0.0, 0.0, 0.0, 0.0, 0.0, 0.0, 0.0, 0.0, 0.0, 0.0, 0.0, 0.0, 0.0, 0.0, 0.0, 0.0, 0.0, 0.0, 0.0, 0.0, 0.0, 0.0, 0.0, 0.0, 0.0, 0.0, 0.0, 0.0, 0.0, 0.0, 0.0, 0.0, 0.0, 0.0, 0.0, 0.0, 0.0, 0.0, 0.0, 0.0, 0.0, 0.0, 0.0, 0.0, 0.0, 0.0, 0.0, 0.0, 0.0, 0.0, 0.0, 0.0, 0.0, 0.0, 0.0, 0.0, 0.0, 0.0, 0.0, 0.0, 0.0, 0.0, 0.0, 0.0, 0.0, 0.0, 0.0, 0.0, 0.0, 0.0, 0.0, 0.0, 0.0, 0.0, 0.0, 0.0, 0.0, 0.0, 0.0, 0.0, 0.0, 0.0, 0.0, 0.0, 0.0, 0.0, 0.0, 0.0, 0.0, 0.0, 0.0, 0.0, 0.0, 0.0, 0.0, 0.0, 0.0, 0.0, 0.0, 0.0, 0.0, 0.0, 0.0, 0.0, 0.0, 0.0, 0.0, 0.0, 0.0, 0.0, 0.0, 0.0, 0.0, 0.0, 0.0, 0.0, 0.0, 0.0, 0.0, 0.0, 0.0, 0.0, 0.0, 0.0, 0.0, 0.0, 0.0, 0.0, 0.0, 0.0, 0.0, 0.0, 0.0, 0.0, 0.0, 0.0, 0.0, 0.0, 0.0, 0.0, 0.0, 0.0, 0.0, 0.0, 0.0, 0.0, 0.0, 0.0, 0.0, 0.0, 0.0, 0.0, 0.0, 0.0, 0.0, 0.0, 0.0, 0.0, 0.0, 0.0, 0.0, 0.0, 0.0, 0.0, 0.0, 0.0, 0.0, 0.0, 0.0, 0.0, 0.0, 0.0, 0.0, 0.0, 0.0, 0.0, 0.0, 0.0, 0.0, 0.0, 0.0, 0.0, 0.0, 0.0, 0.0, 0.0, 0.0, 0.0, 0.0, 0.0, 0.0, 0.0, 0.0, 0.0, 0.0, 0.0, 0.0, 0.0, 0.0, 0.0, 0.0, 0.0, 0.0, 0.0, 0.0, 0.0, 0.0, 0.0, 0.0, 0.0, 0.0, 0.0, 0.0, 0.0, 0.0, 0.0, 0.0, 0.0, 0.0, 0.0, 0.0, 0.0, 0.0, 0.0, 0.0, 0.0, 0.0, 0.0, 0.0, 0.0, 0.0, 0.0, 0.0, 0.0, 0.0, 0.0, 0.0, 0.0, 0.0, 0.0, 0.0, 0.0, 0.0, 0.0, 0.0, 0.0, 0.0, 0.0, 0.0, 0.0, 0.0, 0.0, 0.0, 0.0, 0.0, 0.0, 0.0, 0.0, 0.0, 0.0, 0.0, 0.0, 0.0, 0.0, 0.0, 0.0, 0.0, 0.0, 0.0, 0.0, 0.0, 0.0, 0.0, 0.0, 0.0, 0.0, 0.0, 0.0, 0.0, 0.0, 0.0, 0.0, 0.0, 0.0, 0.0, 0.0, 0.0, 0.0, 0.0, 0.0, 0.0, 0.0, 0.0, 0.0, 0.0, 0.0, 0.0, 0.0, 0.0, 0.0, 0.0, 0.0, 0.0, 0.0, 0.0, 0.0, 0.0, 0.0, 0.0, 0.0, 0.0, 0.0, 0.0, 0.0, 0.0, 0.0, 0.0, 0.0, 0.0, 0.0, 0.0, 0.0, 0.0, 0.0, 0.0, 0.0, 0.0, 0.0, 0.0, 0.0, 0.0, 0.0, 0.0, 0.0, 0.0, 0.0, 0.0, 0.0, 0.0, 0.0, 0.0, 0.0, 0.0, 0.0, 0.0, 0.0, 0.0, 0.0, 0.0, 0.0, 0.0, 0.0, 0.0, 0.0, 0.0, 0.0, 0.0, 0.0, 0.0, 0.0, 0.0, 0.0, 0.0, 0.0, 0.0, 0.0, 0.0, 0.0, 0.0, 0.0, 0.0, 0.0, 0.0, 0.0, 0.0, 0.0, 0.0, 0.0, 0.0, 0.0, 0.0, 0.0, 0.0, 0.0, 0.0, 0.0, 0.0, 0.0, 0.0, 0.0, 0.0, 0.0, 0.0, 0.0, 0.0, 0.0, 0.0, 0.0, 0.0, 0.0, 0.0, 0.0, 0.0, 0.0, 0.0, 0.0, 0.0, 0.0, 0.0, 0.0, 0.0, 0.0, 0.0, 0.0, 0.0, 0.0, 0.0, 0.0, 0.0, 0.0, 0.0, 0.0, 0.0, 0.0, 0.0, 0.0, 0.0, 0.0, 0.0, 0.0, 0.0, 0.0, 0.0, 0.0, 0.0, 0.0, 0.0, 0.0, 0.0, 0.0, 0.0, 0.0, 0.0, 0.0, 0.0, 0.0, 0.0, 0.0, 0.0, 0.0, 0.0, 0.0, 0.0, 0.0, 0.0, 0.0, 0.0, 0.0, 0.0, 0.0, 0.0, 0.0, 0.0, 0.0, 0.0, 0.0, 0.0, 0.0, 0.0, 0.0, 0.0, 0.0, 0.0, 0.0, 0.0, 0.0, 0.0, 0.0, 0.0, 0.0, 0.0, 0.0, 0.0, 0.0, 0.0, 0.0, 0.0, 0.0, 0.0, 0.0, 0.0, 0.0, 0.0, 0.0, 0.0, 0.0, 0.0, 0.0, 0.0, 0.0, 0.0, 0.0, 0.0, 0.0, 0.0, 0.0, 0.0, 0.0, 0.0, 0.0, 0.0, 0.0, 0.0, 0.0, 0.0, 0.0, 0.0, 0.0, 0.0, 0.0, 0.0, 0.0, 0.0, 0.0, 0.0, 0.0, 0.0, 0.0, 0.0, 0.0, 0.0, 0.0, 0.0, 0.0, 0.0, 0.0, 0.0, 0.0, 0.0, 0.0, 0.0, 0.0, 0.0, 0.0, 0.0, 0.0, 0.0, 0.0, 0.0, 0.0, 0.0, 0.0, 0.0, 0.0, 0.0, 0.0, 0.0, 0.0, 0.0, 0.0, 0.0, 0.0, 0.0, 0.0, 0.0, 0.0, 0.0, 0.0, 0.0, 0.0, 0.0, 0.0, 0.0, 0.0, 0.0, 0.0, 0.0, 0.0, 0.0, 0.0, 0.0, 0.0, 0.0, 0.0, 0.0, 0.0, 0.0, 0.0, 0.0, 0.0, 0.0, 0.0, 0.0, 0.0, 0.0, 0.0, 0.0, 0.0, 0.0, 0.0, 0.0, 0.0, 0.0, 0.0, 0.0, 0.0, 0.0, 0.0, 0.0, 0.0, 0.0, 0.0, 0.0, 0.0, 0.0, 0.0, 0.0, 0.0, 0.0, 0.0, 0.0, 0.0, 0.0, 0.0, 0.0, 0.0, 0.0, 0.0, 0.0, 0.0, 0.0, 0.0, 0.0, 0.0, 0.0, 0.0, 0.0, 0.0, 0.0, 0.0, 0.0, 0.0, 0.0, 0.0, 0.0, 0.0, 0.0, 0.0, 0.0, 0.0, 0.0, 0.0, 0.0, 0.0, 0.0, 0.0, 0.0, 0.0, 0.0, 0.0, 0.0, 0.0, 0.0, 0.0, 0.0, 0.0, 0.0, 0.0, 0.0, 0.0, 0.0, 0.0, 0.0, 0.0, 0.0, 0.0, 0.0, 0.0, 0.0, 0.0, 0.0, 0.0, 0.0, 0.0, 0.0, 0.0, 0.0, 0.0, 0.0, 0.0, 0.0, 0.0, 0.0, 0.0, 0.0, 0.0, 0.0, 0.0, 0.0, 0.0, 0.0, 0.0, 0.0, 0.0, 0.0, 0.0, 0.0, 0.0, 0.0, 0.0, 0.0, 0.0, 0.0, 0.0, 0.0, 0.0, 0.0, 0.0, 0.0, 0.0, 0.0, 0.0, 0.0, 0.0, 0.0, 0.0, 0.0, 0.0, 0.0, 0.0, 0.0, 0.0, 0.0, 0.0, 0.0, 0.0, 0.0, 0.0, 0.0, 0.0, 0.0, 0.0, 0.0, 0.0, 0.0, 0.0, 0.0, 0.0, 0.0, 0.0, 0.0, 0.0, 0.0, 0.0, 0.0, 0.0, 0.0, 0.0, 0.0, 0.0, 0.0, 0.0, 0.0, 0.0, 0.0, 0.0, 0.0, 0.0, 0.0, 0.0, 0.0, 0.0, 0.0, 0.0, 0.0, 0.0, 0.0, 0.0, 0.0, 0.0, 0.0, 0.0, 0.0, 0.0, 0.0, 0.0, 0.0, 0.0, 0.0, 0.0, 0.0, 0.0, 0.0, 0.0, 0.0, 0.0, 0.0, 0.0, 0.0, 0.0, 0.0, 0.0, 0.0, 0.0, 0.0, 0.0, 0.0, 0.0, 0.0, 0.0, 0.0, 0.0, 0.0, 0.0, 0.0, 0.0, 0.0, 0.0, 0.0, 0.0, 0.0, 0.0, 0.0, 0.0, 0.0, 0.0, 0.0, 0.0, 0.0, 0.0, 0.0, 0.0, 0.0, 0.0, 0.0, 0.0, 0.0, 0.0, 0.0, 0.0, 0.0, 0.0, 0.0, 0.0, 0.0, 0.0, 0.0, 0.0, 0.0, 0.0, 0.0, 0.0, 0.0, 0.0, 0.0, 0.0, 0.0, 0.0, 0.0, 0.0, 0.0, 0.0, 0.0, 0.0, 0.0, 0.0, 0.0, 0.0, 0.0, 0.0, 0.0, 0.0, 0.0, 0.0, 0.0, 0.0, 0.0, 0.0, 0.0, 0.0, 0.0, 0.0, 0.0, 0.0, 0.0, 0.0, 0.0, 0.0, 0.0, 0.0, 0.0, 0.0, 0.0, 0.0, 0.0, 0.0, 0.0, 0.0, 0.0, 0.0, 0.0, 0.0, 0.0, 0.0, 0.0, 0.0, 0.0, 0.0, 0.0, 0.0, 0.0, 0.0, 0.0, 0.0, 0.0, 0.0, 0.0, 0.0, 0.0, 0.0, 0.0, 0.0, 0.0, 0.0, 0.0, 0.0, 0.0, 0.0, 0.0, 0.0, 0.0, 0.0, 0.0, 0.0, 0.0, 0.0, 0.0, 0.0, 0.0, 0.0, 0.0, 0.0, 0.0, 0.0, 0.0, 0.0, 0.0, 0.0, 0.0, 0.0, 0.0, 0.0, 0.0, 0.0, 0.0, 0.0, 0.0, 0.0, 0.0, 0.0, 0.0, 0.0, 0.0, 0.0, 0.0, 0.0, 0.0, 0.0, 0.0, 0.0, 0.0, 0.0, 0.0, 0.0, 0.0, 0.0, 0.0, 0.0, 0.0, 0.0, 0.0, 0.0, 0.0, 0.0, 0.0, 0.0, 0.0, 0.0, 0.0, 0.0, 0.0, 0.0, 0.0, 0.0, 0.0, 0.0, 0.0, 0.0, 0.0, 0.0, 0.0, 0.0, 0.0, 0.0, 0.0, 0.0, 0.0, 0.0, 0.0, 0.0, 0.0, 0.0, 0.0, 0.0, 0.0, 0.0, 0.0, 0.0, 0.0, 0.0, 0.0, 0.0, 0.0, 0.0, 0.0, 0.0, 0.0, 0.0, 0.0, 0.0, 0.0, 0.0, 0.0, 0.0, 0.0, 0.0, 0.0, 0.0, 0.0, 0.0, 0.0, 0.0, 0.0, 0.0, 0.0, 0.0, 0.0, 0.0, 0.0, 0.0, 0.0, 0.0, 0.0, 0.0, 0.0, 0.0, 0.0, 0.0, 0.0, 0.0, 0.0, 0.0, 0.0, 0.0, 0.0, 0.0, 0.0, 0.0, 0.0, 0.0, 0.0, 0.0, 0.0, 0.0, 0.0, 0.0, 0.0, 0.0, 0.0, 0.0, 0.0, 0.0, 0.0, 0.0, 0.0, 0.0, 0.0, 0.0, 0.0, 0.0, 0.0, 0.0, 0.0, 0.0, 0.0, 0.0, 0.0, 0.0, 0.0, 0.0, 0.0, 0.0, 0.0, 0.0, 0.0, 0.0, 0.0, 0.0, 0.0, 0.0, 0.0, 0.0, 0.0, 0.0, 0.0, 0.0, 0.0, 0.0, 0.0, 0.0, 0.0, 0.0, 0.0, 0.0, 0.0, 0.0, 0.0, 0.0, 0.0, 0.0, 0.0, 0.0, 0.0, 0.0, 0.0, 0.0, 0.0, 0.0, 0.0, 0.0, 0.0, 0.0, 0.0, 0.0, 0.0, 0.0, 0.0, 0.0, 0.0, 0.0, 0.0, 0.0, 0.0, 0.0, 0.0, 0.0, 0.0, 0.0, 0.0, 0.0, 0.0, 0.0, 0.0, 0.0, 0.0, 0.0, 0.0, 0.0, 0.0, 0.0, 0.0, 0.0, 0.0, 0.0, 0.0, 0.0, 0.0, 0.0, 0.0, 0.0, 0.0, 0.0, 0.0, 0.0, 0.0, 0.0, 0.0, 0.0, 0.0, 0.0, 0.0, 0.0, 0.0, 0.0, 0.0, 0.0, 0.0, 0.0, 0.0, 0.0, 0.0, 0.0, 0.0, 0.0, 0.0, 0.0, 0.0, 0.0, 0.0, 0.0, 0.0, 0.0, 0.0, 0.0, 0.0, 0.0, 0.0, 0.0, 0.0, 0.0, 0.0, 0.0, 0.0, 0.0, 0.0, 0.0, 0.0, 0.0, 0.0, 0.0, 0.0, 0.0, 0.0, 0.0, 0.0, 0.0, 0.0, 0.0, 0.0, 0.0, 0.0, 0.0, 0.0, 0.0, 0.0, 0.0, 0.0, 0.0, 0.0, 0.0, 0.0, 0.0, 0.0, 0.0, 0.0, 0.0, 0.0, 0.0, 0.0, 0.0, 0.0, 0.0, 0.0, 0.0, 0.0, 0.0, 0.0, 0.0, 0.0, 0.0, 0.0, 0.0, 0.0, 0.0, 0.0, 0.0, 0.0, 0.0, 0.0, 0.0, 0.0, 0.0, 0.0, 0.0, 0.0, 0.0, 0.0, 0.0, 0.0, 0.0, 0.0, 0.0, 0.0, 0.0, 0.0, 0.0, 0.0, 0.0, 0.0, 0.0, 0.0, 0.0, 0.0, 0.0, 0.0, 0.0, 0.0, 0.0, 0.0, 0.0, 0.0, 0.0, 0.0, 0.0, 0.0, 0.0, 0.0, 0.0, 0.0, 0.0, 0.0, 0.0, 0.0, 0.0, 0.0, 0.0, 0.0, 0.0, 0.0, 0.0, 0.0, 0.0, 0.0, 0.0, 0.0, 0.0, 0.0, 0.0, 0.0, 0.0, 0.0, 0.0, 0.0, 0.0, 0.0, 0.0, 0.0, 0.0, 0.0, 0.0, 0.0, 0.0, 0.0, 0.0, 0.0, 0.0, 0.0, 0.0, 0.0, 0.0, 0.0, 0.0, 0.0, 0.0, 0.0, 0.0, 0.0, 0.0, 0.0, 0.0, 0.0, 0.0, 0.0, 0.0, 0.0, 0.0, 0.0, 0.0, 0.0, 0.0, 0.0, 0.0, 0.0, 0.0, 0.0, 0.0, 0.0, 0.0, 0.0, 0.0, 0.0, 0.0, 0.0, 0.0, 0.0, 0.0, 0.0, 0.0, 0.0, 0.0, 0.0, 0.0, 0.0, 0.0, 0.0, 0.0, 0.0, 0.0, 0.0, 0.0, 0.0, 0.0, 0.0, 0.0, 0.0, 0.0, 0.0, 0.0, 0.0, 0.0, 0.0, 0.0, 0.0, 0.0, 0.0, 0.0, 0.0, 0.0, 0.0, 0.0, 0.0, 0.0, 0.0, 0.0, 0.0, 0.0, 0.0, 0.0, 0.0, 0.0, 0.0, 0.0, 0.0, 0.0, 0.0, 0.0, 0.0, 0.0, 0.0, 0.0, 0.0, 0.0, 0.0, 0.0, 0.0, 0.0, 0.0, 0.0, 0.0, 0.0, 0.0, 0.0, 0.0, 0.0, 0.0, 0.0, 0.0, 0.0, 0.0, 0.0, 0.0, 0.0, 0.0, 0.0, 0.0, 0.0, 0.0, 0.0, 0.0, 0.0, 0.0, 0.0, 0.0, 0.0, 0.0, 0.0, 0.0, 0.0, 0.0, 0.0, 0.0, 0.0, 0.0, 0.0, 0.0, 0.0, 0.0, 0.0, 0.0, 0.0, 0.0, 0.0, 0.0, 0.0, 0.0, 0.0, 0.0, 0.0, 0.0, 0.0, 0.0, 0.0, 0.0, 0.0, 0.0, 0.0, 0.0, 0.0, 0.0, 0.0, 0.0, 0.0, 0.0, 0.0, 0.0, 0.0, 0.0, 0.0, 0.0, 0.0, 0.0, 0.0, 0.0, 0.0, 0.0, 0.0, 0.0, 0.0, 0.0, 0.0, 0.0, 0.0, 0.0, 0.0, 0.0, 0.0, 0.0, 0.0, 0.0, 0.0, 0.0, 0.0, 0.0, 0.0, 0.0, 0.0, 0.0, 0.0, 0.0, 0.0, 0.0, 0.0, 0.0, 0.0, 0.0, 0.0, 0.0, 0.0, 0.0, 0.0, 0.0, 0.0, 0.0, 0.0, 0.0, 0.0, 0.0, 0.0, 0.0, 0.0, 0.0, 0.0, 0.0, 0.0, 0.0, 0.0, 0.0, 0.0, 0.0, 0.0, 0.0, 0.0, 0.0, 0.0, 0.0, 0.0, 0.0, 0.0, 0.0, 0.0, 0.0, 0.0, 0.0, 0.0, 0.0, 0.0, 0.0, 0.0, 0.0, 0.0, 0.0, 0.0, 0.0, 0.0, 0.0, 0.0, 0.0, 0.0, 0.0, 0.0, 0.0, 0.0, 0.0, 0.0, 0.0, 0.0, 0.0, 0.0, 0.0, 0.0, 0.0, 0.0, 0.0, 0.0, 0.0, 0.0, 0.0, 0.0, 0.0, 0.0, 0.0, 0.0, 0.0, 0.0, 0.0, 0.0, 0.0, 0.0, 0.0, 0.0, 0.0, 0.0, 0.0, 0.0, 0.0, 0.0, 0.0, 0.0, 0.0, 0.0, 0.0, 0.0, 0.0, 0.0, 0.0, 0.0, 0.0, 0.0, 0.0, 0.0, 0.0, 0.0, 0.0, 0.0, 0.0, 0.0, 0.0, 0.0, 0.0, 0.0, 0.0, 0.0, 0.0, 0.0, 0.0, 0.0, 0.0, 0.0, 0.0, 0.0, 0.0, 0.0, 0.0, 0.0, 0.0, 0.0, 0.0, 0.0, 0.0, 0.0, 0.0, 0.0, 0.0, 0.0, 0.0, 0.0, 0.0, 0.0, 0.0, 0.0, 0.0, 0.0, 0.0, 0.0, 0.0, 0.0, 0.0, 0.0, 0.0, 0.0, 0.0, 0.0, 0.0, 0.0, 0.0, 0.0, 0.0, 0.0, 0.0, 0.0, 0.0, 0.0, 0.0, 0.0, 0.0, 0.0, 0.0, 0.0, 0.0, 0.0, 0.0, 0.0, 0.0, 0.0, 0.0, 0.0, 0.0, 0.0, 0.0, 0.0, 0.0, 0.0, 0.0, 0.0, 0.0, 0.0, 0.0, 0.0, 0.0, 0.0, 0.0, 0.0, 0.0, 0.0, 0.0, 0.0, 0.0, 0.0, 0.0, 0.0, 0.0, 0.0, 0.0, 0.0, 0.0, 0.0, 0.0, 0.0, 0.0, 0.0, 0.0, 0.0, 0.0, 0.0, 0.0, 0.0, 0.0, 0.0, 0.0, 0.0, 0.0, 0.0, 0.0, 0.0, 0.0, 0.0, 0.0, 0.0, 0.0, 0.0, 0.0, 0.0, 0.0, 0.0, 0.0, 0.0, 0.0, 0.0, 0.0, 0.0, 0.0, 0.0, 0.0, 0.0, 0.0, 0.0, 0.0, 0.0, 0.0, 0.0, 0.0, 0.0, 0.0, 0.0, 0.0, 0.0, 0.0, 0.0, 0.0, 0.0, 0.0, 0.0, 0.0, 0.0, 0.0, 0.0, 0.0, 0.0, 0.0, 0.0, 0.0, 0.0, 0.0, 0.0, 0.0, 0.0, 0.0, 0.0, 0.0, 0.0, 0.0, 0.0, 0.0, 0.0, 0.0, 0.0, 0.0, 0.0, 0.0, 0.0, 0.0, 0.0, 0.0, 0.0, 0.0, 0.0, 0.0, 0.0, 0.0, 0.0, 0.0, 0.0, 0.0, 0.0, 0.0, 0.0, 0.0, 0.0, 0.0, 0.0, 0.0, 0.0, 0.0, 0.0, 0.0, 0.0, 0.0, 0.0, 0.0, 0.0, 0.0, 0.0, 0.0, 0.0, 0.0, 0.0, 0.0, 0.0, 0.0, 0.0, 0.0, 0.0, 0.0, 0.0, 0.0, 0.0, 0.0, 0.0, 0.0, 0.0, 0.0, 0.0, 0.0, 0.0, 0.0, 0.0, 0.0, 0.0, 0.0, 0.0, 0.0, 0.0, 0.0, 0.0, 0.0, 0.0, 0.0, 0.0, 0.0, 0.0, 0.0, 0.0, 0.0, 0.0, 0.0, 0.0, 0.0, 0.0, 0.0, 0.0, 0.0, 0.0, 0.0, 0.0, 0.0, 0.0, 0.0, 0.0, 0.0, 0.0, 0.0, 0.0, 0.0, 0.0, 0.0, 0.0, 0.0, 0.0, 0.0, 0.0, 0.0, 0.0, 0.0, 0.0, 0.0, 0.0, 0.0, 0.0, 0.0, 0.0, 0.0, 0.0, 0.0, 0.0, 0.0, 0.0, 0.0, 0.0, 0.0, 0.0, 0.0, 0.0, 0.0, 0.0, 0.0, 0.0, 0.0, 0.0, 0.0, 0.0, 0.0, 0.0, 0.0, 0.0, 0.0, 0.0, 0.0, 0.0, 0.0, 0.0, 0.0, 0.0, 0.0, 0.0, 0.0, 0.0, 0.0, 0.0, 0.0, 0.0, 0.0, 0.0, 0.0, 0.0, 0.0, 0.0, 0.0, 0.0, 0.0, 0.0, 0.0, 0.0, 0.0, 0.0, 0.0, 0.0, 0.0, 0.0, 0.0, 0.0, 0.0, 0.0, 0.0, 0.0, 0.0, 0.0, 0.0, 0.0, 0.0, 0.0, 0.0, 0.0, 0.0, 0.0, 0.0, 0.0, 0.0, 0.0, 0.0, 0.0, 0.0, 0.0, 0.0, 0.0, 0.0, 0.0, 0.0, 0.0, 0.0, 0.0, 0.0, 0.0, 0.0, 0.0, 0.0, 0.0, 0.0, 0.0, 0.0, 0.0, 0.0, 0.0, 0.0, 0.0, 0.0, 0.0, 0.0, 0.0, 0.0, 0.0, 0.0, 0.0, 0.0, 0.0, 0.0, 0.0, 0.0, 0.0, 0.0, 0.0, 0.0, 0.0, 0.0, 0.0, 0.0, 0.0, 0.0, 0.0, 0.0, 0.0, 0.0, 0.0, 0.0])
me_circle.materials.append(mat_plasti_c_beige)
me_circle.materials.append(mat_light)
me_circle.use_remesh_fix_poles = True
me_circle.use_remesh_preserve_attributes = False
me_circle.use_mirror_vertex_groups = False
me_circle.update()

# ---- curves / text
txt_text_006 = bpy.data.curves.new('Text.006', 'FONT')
txt_text_006.dimensions = '2D'
txt_text_006.body = 'Lighting'
txt_text_006.use_path_clamp = True

# ---- objects
ob_camera = bpy.data.objects.new('Camera', cam_camera)
ob_area = bpy.data.objects.new('Area', light_area)
ob_recessed_light = bpy.data.objects.new('Recessed Light', me_circle)
ob_text_006 = bpy.data.objects.new('Text.006', txt_text_006)

# ---- transforms, parenting, visibility, modifiers, constraints
ob_camera.location = (0.1401, -0.9679, -0.2976)
ob_camera.rotation_euler = (1.571, -0.0, 0.0)
ob_camera.scale = (0.2854, 0.2854, 0.2854)
ob_camera.lineart.crease_threshold = 0.0
ob_area.location = (0.7748, -0.6495, 0.8132)
ob_area.rotation_euler = (0.1686, 3.726e-17, 3.149e-18)
ob_area.scale = (5.702, 1.0, 1.0)
ob_area.lineart.crease_threshold = 0.0
ob_recessed_light.location = (-0.08176, 0.001005, -0.04041)
ob_recessed_light.rotation_euler = (1.571, 3.529e-24, 0.0)
ob_recessed_light.scale = (1.117, 1.117, 1.117)
ob_recessed_light.lineart.crease_threshold = 0.0
_m = ob_recessed_light.modifiers.new('Auto Smooth', 'NODES')
_m.node_group = ng_auto_smooth
_gi = [s.identifier for s in ng_auto_smooth.interface.items_tree if s.item_type == 'SOCKET' and s.in_out == 'INPUT']
_m[_gi[1]] = 0.5236  # Angle
ob_text_006.location = (-0.2235, -0.08026, 0.09301)
ob_text_006.rotation_euler = (1.571, -0.0, 0.0)
ob_text_006.scale = (0.07595, 0.07595, 0.07595)
ob_text_006.lineart.crease_threshold = 0.0

# ---- collection membership
col_scene_stuff.objects.link(ob_camera)
col_scene_stuff.objects.link(ob_area)
col_recessed_light.objects.link(ob_recessed_light)
col_text.objects.link(ob_text_006)

# ---- scene / render settings (as saved in the file)
scene.camera = ob_camera
scene.frame_start = 1; scene.frame_end = 250; scene.frame_set(119)
scene.render.engine = 'CYCLES'
scene.render.resolution_x = 880
scene.render.resolution_y = 440
scene.render.resolution_percentage = 125
scene.cycles.use_denoising = False
scene.cycles.samples = 128
scene.cycles.sampling_pattern = 'TABULATED_SOBOL'
scene.cycles.use_light_tree = False
scene.view_settings.view_transform = 'Filmic'
bpy.context.view_layer.update()
